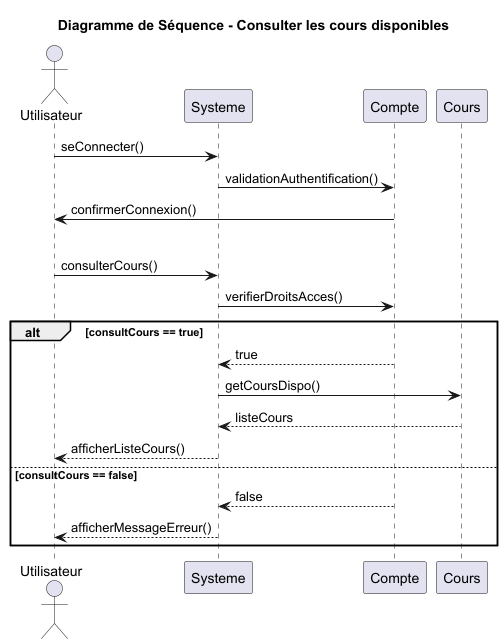

The diagram above was rendered by PlantUML. Its source (embedded in the PNG):
@startuml
title Diagramme de Séquence - Consulter les cours disponibles
actor Utilisateur
participant Systeme
participant Compte
participant Cours

'Connexion à un compte'
Utilisateur -> Systeme: seConnecter()
Systeme -> Compte: validationAuthentification()
Compte -> Utilisateur: confirmerConnexion()

'Séparation'
|||

'Consulter les cours disponibles'
Utilisateur -> Systeme : consulterCours()
Systeme -> Compte : verifierDroitsAcces()
alt consultCours == true
    Compte --> Systeme : true
    Systeme -> Cours : getCoursDispo()
    Cours --> Systeme : listeCours
    Systeme --> Utilisateur : afficherListeCours()
else consultCours == false
    Compte --> Systeme : false
    Systeme --> Utilisateur : afficherMessageErreur()
end
@enduml